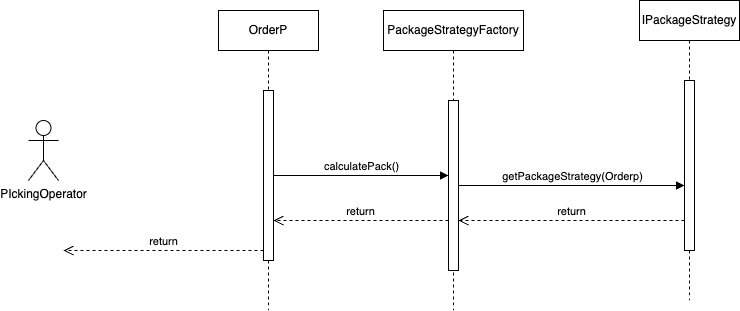

The diagram above was exported from draw.io. Its source (the exported page's mxGraphModel, read from the mxfile embedded in the PNG):
<mxGraphModel dx="1194" dy="727" grid="1" gridSize="10" guides="1" tooltips="1" connect="1" arrows="1" fold="1" page="1" pageScale="1" pageWidth="850" pageHeight="1100" math="0" shadow="0">
  <root>
    <mxCell id="0" />
    <mxCell id="1" parent="0" />
    <mxCell id="aM9ryv3xv72pqoxQDRHE-5" value="OrderP" style="shape=umlLifeline;perimeter=lifelinePerimeter;whiteSpace=wrap;html=1;container=0;dropTarget=0;collapsible=0;recursiveResize=0;outlineConnect=0;portConstraint=eastwest;newEdgeStyle={&quot;edgeStyle&quot;:&quot;elbowEdgeStyle&quot;,&quot;elbow&quot;:&quot;vertical&quot;,&quot;curved&quot;:0,&quot;rounded&quot;:0};" parent="1" vertex="1">
      <mxGeometry x="260" y="40" width="100" height="300" as="geometry" />
    </mxCell>
    <mxCell id="KpCkb_9OQ2EuFEUhvjpj-17" style="edgeStyle=elbowEdgeStyle;rounded=0;orthogonalLoop=1;jettySize=auto;html=1;elbow=vertical;curved=0;" parent="aM9ryv3xv72pqoxQDRHE-5" source="aM9ryv3xv72pqoxQDRHE-6" target="aM9ryv3xv72pqoxQDRHE-5" edge="1">
      <mxGeometry relative="1" as="geometry" />
    </mxCell>
    <mxCell id="aM9ryv3xv72pqoxQDRHE-6" value="" style="html=1;points=[];perimeter=orthogonalPerimeter;outlineConnect=0;targetShapes=umlLifeline;portConstraint=eastwest;newEdgeStyle={&quot;edgeStyle&quot;:&quot;elbowEdgeStyle&quot;,&quot;elbow&quot;:&quot;vertical&quot;,&quot;curved&quot;:0,&quot;rounded&quot;:0};" parent="aM9ryv3xv72pqoxQDRHE-5" vertex="1">
      <mxGeometry x="45" y="80" width="10" height="170" as="geometry" />
    </mxCell>
    <mxCell id="aM9ryv3xv72pqoxQDRHE-8" value="return" style="html=1;verticalAlign=bottom;endArrow=open;dashed=1;endSize=8;edgeStyle=elbowEdgeStyle;elbow=vertical;curved=0;rounded=0;" parent="1" source="aM9ryv3xv72pqoxQDRHE-6" edge="1">
      <mxGeometry relative="1" as="geometry">
        <mxPoint x="105" y="280" as="targetPoint" />
        <Array as="points">
          <mxPoint x="190" y="280" />
        </Array>
      </mxGeometry>
    </mxCell>
    <mxCell id="KpCkb_9OQ2EuFEUhvjpj-4" value="PIckingOperator" style="shape=umlActor;verticalLabelPosition=bottom;verticalAlign=top;html=1;outlineConnect=0;" parent="1" vertex="1">
      <mxGeometry x="70" y="150" width="30" height="60" as="geometry" />
    </mxCell>
    <mxCell id="KpCkb_9OQ2EuFEUhvjpj-12" value="IPackageStrategy" style="shape=umlLifeline;perimeter=lifelinePerimeter;whiteSpace=wrap;html=1;container=0;dropTarget=0;collapsible=0;recursiveResize=0;outlineConnect=0;portConstraint=eastwest;newEdgeStyle={&quot;edgeStyle&quot;:&quot;elbowEdgeStyle&quot;,&quot;elbow&quot;:&quot;vertical&quot;,&quot;curved&quot;:0,&quot;rounded&quot;:0};" parent="1" vertex="1">
      <mxGeometry x="681" y="30" width="100" height="300" as="geometry" />
    </mxCell>
    <mxCell id="KpCkb_9OQ2EuFEUhvjpj-13" value="" style="html=1;points=[];perimeter=orthogonalPerimeter;outlineConnect=0;targetShapes=umlLifeline;portConstraint=eastwest;newEdgeStyle={&quot;edgeStyle&quot;:&quot;elbowEdgeStyle&quot;,&quot;elbow&quot;:&quot;vertical&quot;,&quot;curved&quot;:0,&quot;rounded&quot;:0};" parent="KpCkb_9OQ2EuFEUhvjpj-12" vertex="1">
      <mxGeometry x="45" y="80" width="10" height="170" as="geometry" />
    </mxCell>
    <mxCell id="KpCkb_9OQ2EuFEUhvjpj-15" value="PackageStrategyFactory" style="shape=umlLifeline;perimeter=lifelinePerimeter;whiteSpace=wrap;html=1;container=0;dropTarget=0;collapsible=0;recursiveResize=0;outlineConnect=0;portConstraint=eastwest;newEdgeStyle={&quot;edgeStyle&quot;:&quot;elbowEdgeStyle&quot;,&quot;elbow&quot;:&quot;vertical&quot;,&quot;curved&quot;:0,&quot;rounded&quot;:0};" parent="1" vertex="1">
      <mxGeometry x="425" y="40" width="140" height="300" as="geometry" />
    </mxCell>
    <mxCell id="KpCkb_9OQ2EuFEUhvjpj-16" value="" style="html=1;points=[];perimeter=orthogonalPerimeter;outlineConnect=0;targetShapes=umlLifeline;portConstraint=eastwest;newEdgeStyle={&quot;edgeStyle&quot;:&quot;elbowEdgeStyle&quot;,&quot;elbow&quot;:&quot;vertical&quot;,&quot;curved&quot;:0,&quot;rounded&quot;:0};" parent="KpCkb_9OQ2EuFEUhvjpj-15" vertex="1">
      <mxGeometry x="65" y="90" width="10" height="170" as="geometry" />
    </mxCell>
    <mxCell id="KpCkb_9OQ2EuFEUhvjpj-19" value="getPackageStrategy(Orderp)" style="html=1;verticalAlign=bottom;endArrow=block;curved=0;rounded=0;" parent="1" source="KpCkb_9OQ2EuFEUhvjpj-16" target="KpCkb_9OQ2EuFEUhvjpj-13" edge="1">
      <mxGeometry x="0.0047" width="80" relative="1" as="geometry">
        <mxPoint x="520" y="189.5" as="sourcePoint" />
        <mxPoint x="715" y="189.5" as="targetPoint" />
        <mxPoint as="offset" />
      </mxGeometry>
    </mxCell>
    <mxCell id="KpCkb_9OQ2EuFEUhvjpj-20" value="calculatePack()" style="html=1;verticalAlign=bottom;endArrow=block;curved=0;rounded=0;" parent="1" source="aM9ryv3xv72pqoxQDRHE-6" target="KpCkb_9OQ2EuFEUhvjpj-16" edge="1">
      <mxGeometry width="80" relative="1" as="geometry">
        <mxPoint x="350" y="210" as="sourcePoint" />
        <mxPoint x="500" y="210" as="targetPoint" />
      </mxGeometry>
    </mxCell>
    <mxCell id="KpCkb_9OQ2EuFEUhvjpj-21" value="return" style="html=1;verticalAlign=bottom;endArrow=open;dashed=1;endSize=8;edgeStyle=elbowEdgeStyle;elbow=vertical;curved=0;rounded=0;" parent="1" source="KpCkb_9OQ2EuFEUhvjpj-13" target="KpCkb_9OQ2EuFEUhvjpj-16" edge="1">
      <mxGeometry relative="1" as="geometry">
        <mxPoint x="520" y="250" as="targetPoint" />
        <Array as="points">
          <mxPoint x="605" y="250" />
        </Array>
        <mxPoint x="720" y="250" as="sourcePoint" />
      </mxGeometry>
    </mxCell>
    <mxCell id="KpCkb_9OQ2EuFEUhvjpj-22" value="return" style="html=1;verticalAlign=bottom;endArrow=open;dashed=1;endSize=8;edgeStyle=elbowEdgeStyle;elbow=vertical;curved=0;rounded=0;" parent="1" source="KpCkb_9OQ2EuFEUhvjpj-16" target="aM9ryv3xv72pqoxQDRHE-6" edge="1">
      <mxGeometry relative="1" as="geometry">
        <mxPoint x="350" y="250" as="targetPoint" />
        <Array as="points">
          <mxPoint x="395" y="250" />
        </Array>
        <mxPoint x="480" y="250" as="sourcePoint" />
      </mxGeometry>
    </mxCell>
  </root>
</mxGraphModel>